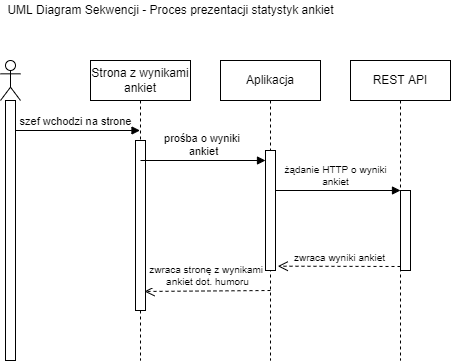

The diagram above was exported from draw.io. Its source (the exported page's mxGraphModel, read from the mxfile embedded in the PNG):
<mxGraphModel dx="981" dy="608" grid="1" gridSize="10" guides="1" tooltips="1" connect="1" arrows="1" fold="1" page="1" pageScale="1" pageWidth="850" pageHeight="1100" math="0" shadow="0">
  <root>
    <mxCell id="0" />
    <mxCell id="1" parent="0" />
    <mxCell id="qW1oz9xhOJ0s2vK6n01M-4" value="REST API" style="shape=umlLifeline;perimeter=lifelinePerimeter;whiteSpace=wrap;html=1;container=1;collapsible=0;recursiveResize=0;outlineConnect=0;" parent="1" vertex="1">
      <mxGeometry x="640" y="90" width="100" height="300" as="geometry" />
    </mxCell>
    <mxCell id="NLmqmUGvzVlWh3zJvD_T-3" value="" style="html=1;points=[];perimeter=orthogonalPerimeter;fontSize=10;" vertex="1" parent="qW1oz9xhOJ0s2vK6n01M-4">
      <mxGeometry x="50" y="130" width="10" height="80" as="geometry" />
    </mxCell>
    <mxCell id="qW1oz9xhOJ0s2vK6n01M-7" value="szef wchodzi na strone" style="html=1;verticalAlign=bottom;endArrow=block;rounded=0;" parent="1" target="qW1oz9xhOJ0s2vK6n01M-2" edge="1">
      <mxGeometry width="80" relative="1" as="geometry">
        <mxPoint x="300" y="160" as="sourcePoint" />
        <mxPoint x="380" y="160" as="targetPoint" />
      </mxGeometry>
    </mxCell>
    <mxCell id="qW1oz9xhOJ0s2vK6n01M-19" value="UML Diagram Sekwencji - Proces prezentacji statystyk ankiet" style="text;html=1;align=center;verticalAlign=middle;resizable=0;points=[];autosize=1;strokeColor=none;fillColor=none;" parent="1" vertex="1">
      <mxGeometry x="290" y="30" width="340" height="20" as="geometry" />
    </mxCell>
    <mxCell id="qW1oz9xhOJ0s2vK6n01M-3" value="" style="shape=umlLifeline;participant=umlActor;perimeter=lifelinePerimeter;whiteSpace=wrap;html=1;container=1;collapsible=0;recursiveResize=0;verticalAlign=top;spacingTop=36;outlineConnect=0;" parent="1" vertex="1">
      <mxGeometry x="290" y="90" width="20" height="300" as="geometry" />
    </mxCell>
    <mxCell id="qW1oz9xhOJ0s2vK6n01M-20" value="" style="html=1;points=[];perimeter=orthogonalPerimeter;" parent="qW1oz9xhOJ0s2vK6n01M-3" vertex="1">
      <mxGeometry x="5" y="40" width="10" height="260" as="geometry" />
    </mxCell>
    <mxCell id="NLmqmUGvzVlWh3zJvD_T-4" value="żądanie HTTP o wyniki&lt;br&gt;ankiet" style="html=1;verticalAlign=bottom;endArrow=block;entryX=0;entryY=0;rounded=0;fontSize=10;" edge="1" target="NLmqmUGvzVlWh3zJvD_T-3" parent="1" source="NLmqmUGvzVlWh3zJvD_T-1">
      <mxGeometry relative="1" as="geometry">
        <mxPoint x="620" y="220" as="sourcePoint" />
      </mxGeometry>
    </mxCell>
    <mxCell id="NLmqmUGvzVlWh3zJvD_T-5" value="zwraca wyniki ankiet" style="html=1;verticalAlign=bottom;endArrow=open;dashed=1;endSize=8;exitX=0;exitY=0.95;rounded=0;fontSize=10;entryX=1.229;entryY=0.964;entryDx=0;entryDy=0;entryPerimeter=0;" edge="1" source="NLmqmUGvzVlWh3zJvD_T-3" parent="1" target="NLmqmUGvzVlWh3zJvD_T-8">
      <mxGeometry relative="1" as="geometry">
        <mxPoint x="620" y="296" as="targetPoint" />
      </mxGeometry>
    </mxCell>
    <mxCell id="qW1oz9xhOJ0s2vK6n01M-2" value="Strona z wynikami ankiet" style="shape=umlLifeline;perimeter=lifelinePerimeter;whiteSpace=wrap;html=1;container=1;collapsible=0;recursiveResize=0;outlineConnect=0;" parent="1" vertex="1">
      <mxGeometry x="380" y="90" width="100" height="300" as="geometry" />
    </mxCell>
    <mxCell id="NLmqmUGvzVlWh3zJvD_T-7" value="" style="html=1;points=[];perimeter=orthogonalPerimeter;fontSize=10;" vertex="1" parent="qW1oz9xhOJ0s2vK6n01M-2">
      <mxGeometry x="45" y="80" width="10" height="170" as="geometry" />
    </mxCell>
    <mxCell id="NLmqmUGvzVlWh3zJvD_T-1" value="Aplikacja" style="shape=umlLifeline;perimeter=lifelinePerimeter;whiteSpace=wrap;html=1;container=1;collapsible=0;recursiveResize=0;outlineConnect=0;" vertex="1" parent="1">
      <mxGeometry x="510" y="90" width="100" height="300" as="geometry" />
    </mxCell>
    <mxCell id="NLmqmUGvzVlWh3zJvD_T-2" value="prośba o wyniki &lt;br&gt;ankiet" style="html=1;verticalAlign=bottom;endArrow=block;rounded=0;" edge="1" parent="NLmqmUGvzVlWh3zJvD_T-1" target="NLmqmUGvzVlWh3zJvD_T-8">
      <mxGeometry width="80" relative="1" as="geometry">
        <mxPoint x="-79.99999999999989" y="100" as="sourcePoint" />
        <mxPoint x="40" y="100" as="targetPoint" />
      </mxGeometry>
    </mxCell>
    <mxCell id="NLmqmUGvzVlWh3zJvD_T-6" value="zwraca stronę z wynikami&amp;nbsp;&lt;br&gt;ankiet dot. humoru" style="html=1;verticalAlign=bottom;endArrow=open;dashed=1;endSize=8;rounded=0;fontSize=10;entryX=0.895;entryY=0.888;entryDx=0;entryDy=0;entryPerimeter=0;" edge="1" parent="NLmqmUGvzVlWh3zJvD_T-1" target="NLmqmUGvzVlWh3zJvD_T-7">
      <mxGeometry relative="1" as="geometry">
        <mxPoint x="50" y="230" as="sourcePoint" />
        <mxPoint x="-30" y="230" as="targetPoint" />
      </mxGeometry>
    </mxCell>
    <mxCell id="NLmqmUGvzVlWh3zJvD_T-8" value="" style="html=1;points=[];perimeter=orthogonalPerimeter;fontSize=10;" vertex="1" parent="NLmqmUGvzVlWh3zJvD_T-1">
      <mxGeometry x="45" y="90" width="10" height="120" as="geometry" />
    </mxCell>
  </root>
</mxGraphModel>